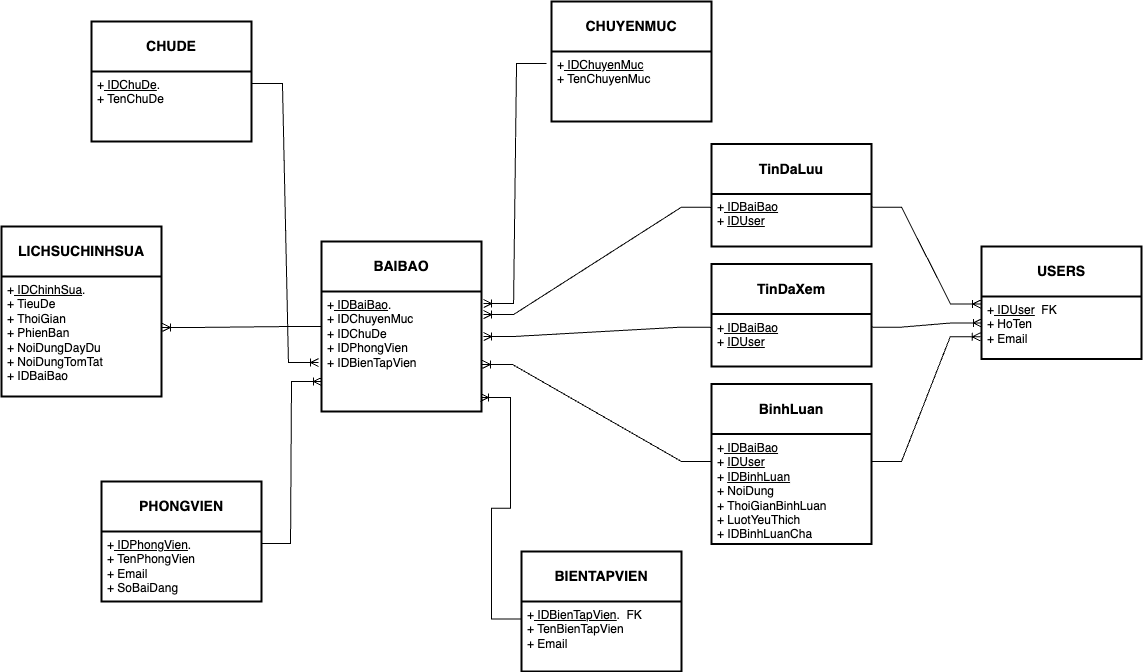

The diagram above was exported from draw.io. Its source (the exported page's mxGraphModel, read from the mxfile embedded in the PNG):
<mxGraphModel dx="988" dy="538" grid="1" gridSize="10" guides="1" tooltips="1" connect="1" arrows="1" fold="1" page="1" pageScale="1" pageWidth="827" pageHeight="1169" math="0" shadow="0">
  <root>
    <mxCell id="0" />
    <mxCell id="1" parent="0" />
    <mxCell id="rT2NvfXPq6dPmCRp7ZJe-1" value="&lt;b&gt;PHONGVIEN&lt;/b&gt;" style="swimlane;childLayout=stackLayout;horizontal=1;startSize=50;horizontalStack=0;rounded=1;fontSize=14;fontStyle=0;strokeWidth=2;resizeParent=0;resizeLast=1;shadow=0;dashed=0;align=center;arcSize=0;whiteSpace=wrap;html=1;" parent="1" vertex="1">
      <mxGeometry x="530" y="550" width="160" height="120" as="geometry">
        <mxRectangle x="260" y="270" width="120" height="50" as="alternateBounds" />
      </mxGeometry>
    </mxCell>
    <mxCell id="rT2NvfXPq6dPmCRp7ZJe-2" value="+&lt;u&gt; IDPhongVien&lt;/u&gt;.&amp;nbsp;&lt;br&gt;+ TenPhongVien&lt;br&gt;+ Email&lt;br&gt;+ SoBaiDang" style="align=left;strokeColor=none;fillColor=none;spacingLeft=4;fontSize=12;verticalAlign=top;resizable=0;rotatable=0;part=1;html=1;" parent="rT2NvfXPq6dPmCRp7ZJe-1" vertex="1">
      <mxGeometry y="50" width="160" height="70" as="geometry" />
    </mxCell>
    <mxCell id="rT2NvfXPq6dPmCRp7ZJe-3" value="&lt;b&gt;BIENTAPVIEN&lt;/b&gt;" style="swimlane;childLayout=stackLayout;horizontal=1;startSize=50;horizontalStack=0;rounded=1;fontSize=14;fontStyle=0;strokeWidth=2;resizeParent=0;resizeLast=1;shadow=0;dashed=0;align=center;arcSize=0;whiteSpace=wrap;html=1;" parent="1" vertex="1">
      <mxGeometry x="950" y="620" width="160" height="120" as="geometry" />
    </mxCell>
    <mxCell id="rT2NvfXPq6dPmCRp7ZJe-4" value="+&lt;u&gt; IDBienTapVien&lt;/u&gt;.&amp;nbsp;&amp;nbsp;FK&lt;br&gt;+ TenBienTapVien&lt;br&gt;+ Email" style="align=left;strokeColor=none;fillColor=none;spacingLeft=4;fontSize=12;verticalAlign=top;resizable=0;rotatable=0;part=1;html=1;" parent="rT2NvfXPq6dPmCRp7ZJe-3" vertex="1">
      <mxGeometry y="50" width="160" height="70" as="geometry" />
    </mxCell>
    <mxCell id="rT2NvfXPq6dPmCRp7ZJe-7" value="&lt;b&gt;CHUDE&lt;/b&gt;" style="swimlane;childLayout=stackLayout;horizontal=1;startSize=50;horizontalStack=0;rounded=1;fontSize=14;fontStyle=0;strokeWidth=2;resizeParent=0;resizeLast=1;shadow=0;dashed=0;align=center;arcSize=0;whiteSpace=wrap;html=1;" parent="1" vertex="1">
      <mxGeometry x="520" y="90" width="160" height="120" as="geometry">
        <mxRectangle x="260" y="270" width="120" height="50" as="alternateBounds" />
      </mxGeometry>
    </mxCell>
    <mxCell id="rT2NvfXPq6dPmCRp7ZJe-8" value="+&lt;u&gt; IDChuDe&lt;/u&gt;.&amp;nbsp;&lt;br&gt;+ TenChuDe" style="align=left;strokeColor=none;fillColor=none;spacingLeft=4;fontSize=12;verticalAlign=top;resizable=0;rotatable=0;part=1;html=1;" parent="rT2NvfXPq6dPmCRp7ZJe-7" vertex="1">
      <mxGeometry y="50" width="160" height="70" as="geometry" />
    </mxCell>
    <mxCell id="rT2NvfXPq6dPmCRp7ZJe-9" style="edgeStyle=orthogonalEdgeStyle;rounded=0;orthogonalLoop=1;jettySize=auto;html=1;exitX=0.5;exitY=1;exitDx=0;exitDy=0;" parent="rT2NvfXPq6dPmCRp7ZJe-7" source="rT2NvfXPq6dPmCRp7ZJe-8" target="rT2NvfXPq6dPmCRp7ZJe-8" edge="1">
      <mxGeometry relative="1" as="geometry" />
    </mxCell>
    <mxCell id="rT2NvfXPq6dPmCRp7ZJe-10" value="&lt;b&gt;CHUYENMUC&lt;/b&gt;" style="swimlane;childLayout=stackLayout;horizontal=1;startSize=50;horizontalStack=0;rounded=1;fontSize=14;fontStyle=0;strokeWidth=2;resizeParent=0;resizeLast=1;shadow=0;dashed=0;align=center;arcSize=0;whiteSpace=wrap;html=1;" parent="1" vertex="1">
      <mxGeometry x="980" y="70" width="160" height="120" as="geometry">
        <mxRectangle x="260" y="270" width="120" height="50" as="alternateBounds" />
      </mxGeometry>
    </mxCell>
    <mxCell id="rT2NvfXPq6dPmCRp7ZJe-11" value="+&lt;u&gt; IDChuyenMuc&lt;/u&gt;&amp;nbsp;&amp;nbsp;&lt;br&gt;+ TenChuyenMuc" style="align=left;strokeColor=none;fillColor=none;spacingLeft=4;fontSize=12;verticalAlign=top;resizable=0;rotatable=0;part=1;html=1;" parent="rT2NvfXPq6dPmCRp7ZJe-10" vertex="1">
      <mxGeometry y="50" width="160" height="70" as="geometry" />
    </mxCell>
    <mxCell id="rT2NvfXPq6dPmCRp7ZJe-12" style="edgeStyle=orthogonalEdgeStyle;rounded=0;orthogonalLoop=1;jettySize=auto;html=1;exitX=0.5;exitY=1;exitDx=0;exitDy=0;" parent="rT2NvfXPq6dPmCRp7ZJe-10" source="rT2NvfXPq6dPmCRp7ZJe-11" target="rT2NvfXPq6dPmCRp7ZJe-11" edge="1">
      <mxGeometry relative="1" as="geometry" />
    </mxCell>
    <mxCell id="rT2NvfXPq6dPmCRp7ZJe-13" value="&lt;b&gt;BAIBAO&lt;/b&gt;" style="swimlane;childLayout=stackLayout;horizontal=1;startSize=50;horizontalStack=0;rounded=1;fontSize=14;fontStyle=0;strokeWidth=2;resizeParent=0;resizeLast=1;shadow=0;dashed=0;align=center;arcSize=0;whiteSpace=wrap;html=1;" parent="1" vertex="1">
      <mxGeometry x="750" y="310" width="160" height="170" as="geometry" />
    </mxCell>
    <mxCell id="rT2NvfXPq6dPmCRp7ZJe-14" value="+&lt;u&gt; IDBaiBao&lt;/u&gt;.&amp;nbsp;&amp;nbsp;&lt;br&gt;+ IDChuyenMuc&lt;br&gt;+ IDChuDe&lt;br&gt;+ IDPhongVien&lt;br&gt;+ IDBienTapVien&lt;br&gt;&lt;div&gt;&lt;br&gt;&lt;/div&gt;" style="align=left;strokeColor=none;fillColor=none;spacingLeft=4;fontSize=12;verticalAlign=top;resizable=0;rotatable=0;part=1;html=1;" parent="rT2NvfXPq6dPmCRp7ZJe-13" vertex="1">
      <mxGeometry y="50" width="160" height="120" as="geometry" />
    </mxCell>
    <mxCell id="rT2NvfXPq6dPmCRp7ZJe-19" value="&lt;b&gt;LICHSUCHINHSUA&lt;/b&gt;" style="swimlane;childLayout=stackLayout;horizontal=1;startSize=50;horizontalStack=0;rounded=1;fontSize=14;fontStyle=0;strokeWidth=2;resizeParent=0;resizeLast=1;shadow=0;dashed=0;align=center;arcSize=0;whiteSpace=wrap;html=1;" parent="1" vertex="1">
      <mxGeometry x="430" y="295" width="160" height="170" as="geometry" />
    </mxCell>
    <mxCell id="rT2NvfXPq6dPmCRp7ZJe-20" value="+&lt;u&gt; IDChinhSua&lt;/u&gt;.&amp;nbsp;&lt;div&gt;+ TieuDe&lt;br&gt;+ ThoiGian&lt;br&gt;+ PhienBan&lt;br&gt;+ NoiDungDayDu&lt;br&gt;+ NoiDungTomTat&lt;br&gt;+ IDBaiBao&lt;br&gt;&lt;div&gt;&lt;br&gt;&lt;/div&gt;&lt;/div&gt;" style="align=left;strokeColor=none;fillColor=none;spacingLeft=4;fontSize=12;verticalAlign=top;resizable=0;rotatable=0;part=1;html=1;" parent="rT2NvfXPq6dPmCRp7ZJe-19" vertex="1">
      <mxGeometry y="50" width="160" height="120" as="geometry" />
    </mxCell>
    <mxCell id="rT2NvfXPq6dPmCRp7ZJe-36" value="" style="edgeStyle=entityRelationEdgeStyle;fontSize=12;html=1;endArrow=ERoneToMany;rounded=0;exitX=0;exitY=0.5;exitDx=0;exitDy=0;entryX=1.006;entryY=0.425;entryDx=0;entryDy=0;entryPerimeter=0;" parent="1" source="rT2NvfXPq6dPmCRp7ZJe-13" target="rT2NvfXPq6dPmCRp7ZJe-20" edge="1">
      <mxGeometry width="100" height="100" relative="1" as="geometry">
        <mxPoint x="280" y="367.5" as="sourcePoint" />
        <mxPoint x="120" y="560" as="targetPoint" />
        <Array as="points">
          <mxPoint x="30" y="350" />
          <mxPoint x="40" y="360" />
        </Array>
      </mxGeometry>
    </mxCell>
    <mxCell id="rT2NvfXPq6dPmCRp7ZJe-38" value="" style="edgeStyle=entityRelationEdgeStyle;fontSize=12;html=1;endArrow=ERoneToMany;rounded=0;exitX=1.006;exitY=0.171;exitDx=0;exitDy=0;exitPerimeter=0;entryX=-0.019;entryY=0.592;entryDx=0;entryDy=0;entryPerimeter=0;" parent="1" source="rT2NvfXPq6dPmCRp7ZJe-8" target="rT2NvfXPq6dPmCRp7ZJe-14" edge="1">
      <mxGeometry width="100" height="100" relative="1" as="geometry">
        <mxPoint x="690" y="710" as="sourcePoint" />
        <mxPoint x="790" y="610" as="targetPoint" />
      </mxGeometry>
    </mxCell>
    <mxCell id="rT2NvfXPq6dPmCRp7ZJe-39" value="" style="edgeStyle=entityRelationEdgeStyle;fontSize=12;html=1;endArrow=ERoneToMany;rounded=0;exitX=-0.031;exitY=0.171;exitDx=0;exitDy=0;exitPerimeter=0;entryX=1.013;entryY=0.1;entryDx=0;entryDy=0;entryPerimeter=0;" parent="1" source="rT2NvfXPq6dPmCRp7ZJe-11" target="rT2NvfXPq6dPmCRp7ZJe-14" edge="1">
      <mxGeometry width="100" height="100" relative="1" as="geometry">
        <mxPoint x="690" y="560" as="sourcePoint" />
        <mxPoint x="790" y="460" as="targetPoint" />
      </mxGeometry>
    </mxCell>
    <mxCell id="rT2NvfXPq6dPmCRp7ZJe-41" value="" style="edgeStyle=entityRelationEdgeStyle;fontSize=12;html=1;endArrow=ERoneToMany;rounded=0;exitX=0.994;exitY=0.171;exitDx=0;exitDy=0;exitPerimeter=0;entryX=0;entryY=0.75;entryDx=0;entryDy=0;" parent="1" source="rT2NvfXPq6dPmCRp7ZJe-2" target="rT2NvfXPq6dPmCRp7ZJe-14" edge="1">
      <mxGeometry width="100" height="100" relative="1" as="geometry">
        <mxPoint x="690" y="670" as="sourcePoint" />
        <mxPoint x="790" y="570" as="targetPoint" />
      </mxGeometry>
    </mxCell>
    <mxCell id="t_BG49BRRUjWxanulAGg-1" value="&lt;b&gt;USERS&lt;/b&gt;" style="swimlane;childLayout=stackLayout;horizontal=1;startSize=50;horizontalStack=0;rounded=1;fontSize=14;fontStyle=0;strokeWidth=2;resizeParent=0;resizeLast=1;shadow=0;dashed=0;align=center;arcSize=0;whiteSpace=wrap;html=1;" parent="1" vertex="1">
      <mxGeometry x="1410" y="315" width="160" height="112.5" as="geometry" />
    </mxCell>
    <mxCell id="t_BG49BRRUjWxanulAGg-2" value="+&lt;u&gt; IDUser&lt;/u&gt;&amp;nbsp; FK&lt;br&gt;+ HoTen&lt;br&gt;&lt;div&gt;+ Email&lt;/div&gt;" style="align=left;strokeColor=none;fillColor=none;spacingLeft=4;fontSize=12;verticalAlign=top;resizable=0;rotatable=0;part=1;html=1;" parent="t_BG49BRRUjWxanulAGg-1" vertex="1">
      <mxGeometry y="50" width="160" height="62.5" as="geometry" />
    </mxCell>
    <mxCell id="t_BG49BRRUjWxanulAGg-5" value="&lt;b&gt;TinDaLuu&lt;/b&gt;" style="swimlane;childLayout=stackLayout;horizontal=1;startSize=50;horizontalStack=0;rounded=1;fontSize=14;fontStyle=0;strokeWidth=2;resizeParent=0;resizeLast=1;shadow=0;dashed=0;align=center;arcSize=0;whiteSpace=wrap;html=1;" parent="1" vertex="1">
      <mxGeometry x="1140" y="212.5" width="160" height="102.5" as="geometry" />
    </mxCell>
    <mxCell id="t_BG49BRRUjWxanulAGg-6" value="+&lt;u&gt; IDBaiBao&lt;/u&gt;&lt;span style=&quot;background-color: initial;&quot;&gt;&amp;nbsp;&lt;/span&gt;&lt;div&gt;&lt;div&gt;+ &lt;u&gt;IDUser&lt;/u&gt;&lt;/div&gt;&lt;/div&gt;" style="align=left;strokeColor=none;fillColor=none;spacingLeft=4;fontSize=12;verticalAlign=top;resizable=0;rotatable=0;part=1;html=1;" parent="t_BG49BRRUjWxanulAGg-5" vertex="1">
      <mxGeometry y="50" width="160" height="52.5" as="geometry" />
    </mxCell>
    <mxCell id="t_BG49BRRUjWxanulAGg-7" value="&lt;b&gt;TinDaXem&lt;/b&gt;" style="swimlane;childLayout=stackLayout;horizontal=1;startSize=50;horizontalStack=0;rounded=1;fontSize=14;fontStyle=0;strokeWidth=2;resizeParent=0;resizeLast=1;shadow=0;dashed=0;align=center;arcSize=0;whiteSpace=wrap;html=1;" parent="1" vertex="1">
      <mxGeometry x="1140" y="332.5" width="160" height="102.5" as="geometry" />
    </mxCell>
    <mxCell id="t_BG49BRRUjWxanulAGg-8" value="+&lt;u&gt;&amp;nbsp;IDBaiBao&lt;/u&gt;&lt;span style=&quot;background-color: initial;&quot;&gt;&amp;nbsp;&lt;/span&gt;&lt;div&gt;+&amp;nbsp;&lt;u&gt;IDUser&lt;/u&gt;&lt;/div&gt;" style="align=left;strokeColor=none;fillColor=none;spacingLeft=4;fontSize=12;verticalAlign=top;resizable=0;rotatable=0;part=1;html=1;" parent="t_BG49BRRUjWxanulAGg-7" vertex="1">
      <mxGeometry y="50" width="160" height="52.5" as="geometry" />
    </mxCell>
    <mxCell id="t_BG49BRRUjWxanulAGg-9" value="&lt;b&gt;BinhLuan&lt;/b&gt;" style="swimlane;childLayout=stackLayout;horizontal=1;startSize=50;horizontalStack=0;rounded=1;fontSize=14;fontStyle=0;strokeWidth=2;resizeParent=0;resizeLast=1;shadow=0;dashed=0;align=center;arcSize=0;whiteSpace=wrap;html=1;" parent="1" vertex="1">
      <mxGeometry x="1140" y="452.5" width="160" height="160" as="geometry" />
    </mxCell>
    <mxCell id="t_BG49BRRUjWxanulAGg-10" value="+&lt;u&gt;&amp;nbsp;IDBaiBao&lt;/u&gt;&lt;span style=&quot;background-color: initial;&quot;&gt;&amp;nbsp;&lt;/span&gt;&lt;div&gt;+&amp;nbsp;&lt;u&gt;IDUser&lt;/u&gt;&lt;/div&gt;&lt;div&gt;+ &lt;u&gt;IDBinhLuan&lt;/u&gt;&lt;br&gt;&lt;/div&gt;&lt;div&gt;+ NoiDung&lt;/div&gt;&lt;div&gt;+ ThoiGianBinhLuan&lt;br&gt;+ LuotYeuThich&lt;/div&gt;&lt;div&gt;+ IDBinhLuanCha&lt;br&gt;&lt;br&gt;&lt;/div&gt;" style="align=left;strokeColor=none;fillColor=none;spacingLeft=4;fontSize=12;verticalAlign=top;resizable=0;rotatable=0;part=1;html=1;" parent="t_BG49BRRUjWxanulAGg-9" vertex="1">
      <mxGeometry y="50" width="160" height="110" as="geometry" />
    </mxCell>
    <mxCell id="0Bpf2-m6G8IgdK7-AqXc-1" value="" style="edgeStyle=entityRelationEdgeStyle;fontSize=12;html=1;endArrow=ERoneToMany;rounded=0;exitX=0;exitY=0.25;exitDx=0;exitDy=0;entryX=0.994;entryY=0.883;entryDx=0;entryDy=0;entryPerimeter=0;" parent="1" source="rT2NvfXPq6dPmCRp7ZJe-4" target="rT2NvfXPq6dPmCRp7ZJe-14" edge="1">
      <mxGeometry width="100" height="100" relative="1" as="geometry">
        <mxPoint x="750" y="530" as="sourcePoint" />
        <mxPoint x="850" y="430" as="targetPoint" />
      </mxGeometry>
    </mxCell>
    <mxCell id="0Bpf2-m6G8IgdK7-AqXc-3" value="" style="edgeStyle=entityRelationEdgeStyle;fontSize=12;html=1;endArrow=ERoneToMany;rounded=0;entryX=1.013;entryY=0.192;entryDx=0;entryDy=0;entryPerimeter=0;exitX=0;exitY=0.25;exitDx=0;exitDy=0;" parent="1" source="t_BG49BRRUjWxanulAGg-6" target="rT2NvfXPq6dPmCRp7ZJe-14" edge="1">
      <mxGeometry width="100" height="100" relative="1" as="geometry">
        <mxPoint x="1030" y="450" as="sourcePoint" />
        <mxPoint x="1130" y="350" as="targetPoint" />
      </mxGeometry>
    </mxCell>
    <mxCell id="0Bpf2-m6G8IgdK7-AqXc-4" value="" style="edgeStyle=entityRelationEdgeStyle;fontSize=12;html=1;endArrow=ERoneToMany;rounded=0;entryX=1.013;entryY=0.375;entryDx=0;entryDy=0;entryPerimeter=0;exitX=0;exitY=0.25;exitDx=0;exitDy=0;" parent="1" source="t_BG49BRRUjWxanulAGg-8" target="rT2NvfXPq6dPmCRp7ZJe-14" edge="1">
      <mxGeometry width="100" height="100" relative="1" as="geometry">
        <mxPoint x="1228" y="360" as="sourcePoint" />
        <mxPoint x="950" y="430" as="targetPoint" />
      </mxGeometry>
    </mxCell>
    <mxCell id="0Bpf2-m6G8IgdK7-AqXc-5" value="" style="edgeStyle=entityRelationEdgeStyle;fontSize=12;html=1;endArrow=ERoneToMany;rounded=0;entryX=1.006;entryY=0.608;entryDx=0;entryDy=0;entryPerimeter=0;exitX=0;exitY=0.25;exitDx=0;exitDy=0;" parent="1" source="t_BG49BRRUjWxanulAGg-10" target="rT2NvfXPq6dPmCRp7ZJe-14" edge="1">
      <mxGeometry width="100" height="100" relative="1" as="geometry">
        <mxPoint x="1238" y="380" as="sourcePoint" />
        <mxPoint x="960" y="450" as="targetPoint" />
      </mxGeometry>
    </mxCell>
    <mxCell id="0Bpf2-m6G8IgdK7-AqXc-6" value="" style="edgeStyle=entityRelationEdgeStyle;fontSize=12;html=1;endArrow=ERoneToMany;rounded=0;entryX=-0.006;entryY=0.12;entryDx=0;entryDy=0;entryPerimeter=0;exitX=1;exitY=0.25;exitDx=0;exitDy=0;" parent="1" source="t_BG49BRRUjWxanulAGg-6" target="t_BG49BRRUjWxanulAGg-2" edge="1">
      <mxGeometry width="100" height="100" relative="1" as="geometry">
        <mxPoint x="1278" y="290" as="sourcePoint" />
        <mxPoint x="1010" y="390" as="targetPoint" />
      </mxGeometry>
    </mxCell>
    <mxCell id="0Bpf2-m6G8IgdK7-AqXc-7" value="" style="edgeStyle=entityRelationEdgeStyle;fontSize=12;html=1;endArrow=ERoneToMany;rounded=0;entryX=0;entryY=0.423;entryDx=0;entryDy=0;entryPerimeter=0;exitX=1;exitY=0.25;exitDx=0;exitDy=0;" parent="1" source="t_BG49BRRUjWxanulAGg-8" target="t_BG49BRRUjWxanulAGg-2" edge="1">
      <mxGeometry width="100" height="100" relative="1" as="geometry">
        <mxPoint x="1658" y="570" as="sourcePoint" />
        <mxPoint x="1390" y="572" as="targetPoint" />
      </mxGeometry>
    </mxCell>
    <mxCell id="0Bpf2-m6G8IgdK7-AqXc-8" value="" style="edgeStyle=entityRelationEdgeStyle;fontSize=12;html=1;endArrow=ERoneToMany;rounded=0;entryX=-0.008;entryY=0.645;entryDx=0;entryDy=0;entryPerimeter=0;exitX=1;exitY=0.25;exitDx=0;exitDy=0;" parent="1" source="t_BG49BRRUjWxanulAGg-10" target="t_BG49BRRUjWxanulAGg-2" edge="1">
      <mxGeometry width="100" height="100" relative="1" as="geometry">
        <mxPoint x="1678" y="560" as="sourcePoint" />
        <mxPoint x="1410" y="562" as="targetPoint" />
      </mxGeometry>
    </mxCell>
  </root>
</mxGraphModel>